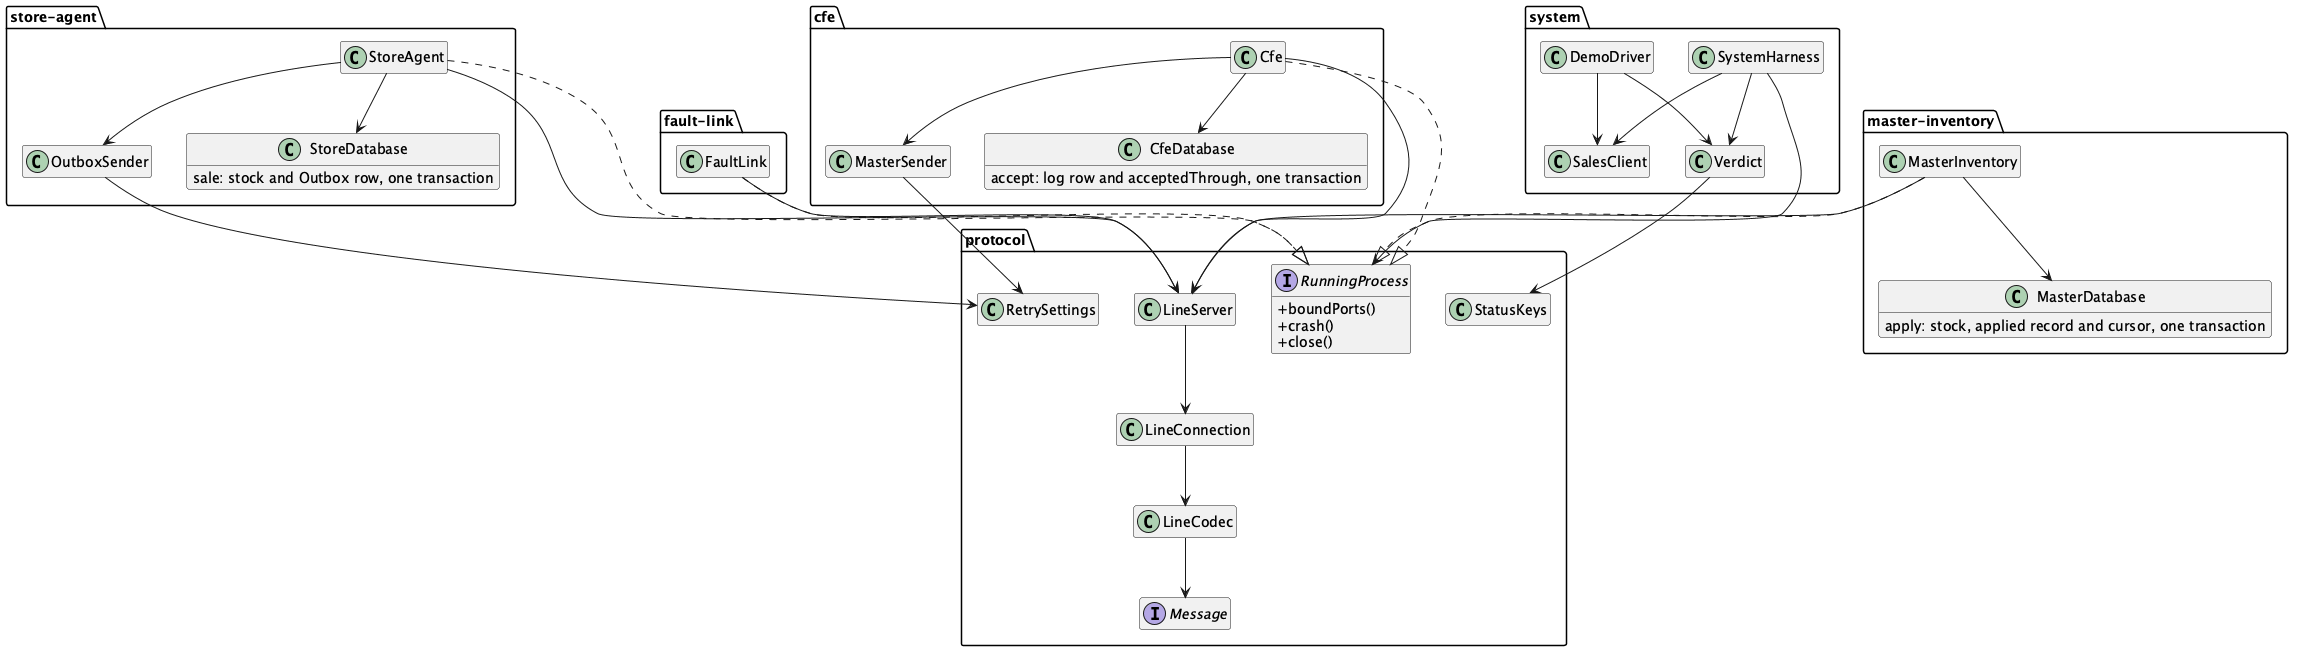

The diagram above was rendered by PlantUML. Its source (embedded in the PNG):
@startuml class-diagram
skinparam classAttributeIconSize 0
skinparam shadowing false
hide empty members

package protocol {
  interface Message
  class LineCodec
  class RetrySettings
  class StatusKeys
  interface RunningProcess {
    +boundPorts()
    +crash()
    +close()
  }
  class LineServer
  class LineConnection
}

package "store-agent" {
  class StoreAgent
  class StoreDatabase {
    sale: stock and Outbox row, one transaction
  }
  class OutboxSender
}

package "fault-link" {
  class FaultLink
}

package cfe {
  class Cfe
  class CfeDatabase {
    accept: log row and acceptedThrough, one transaction
  }
  class MasterSender
}

package "master-inventory" {
  class MasterInventory
  class MasterDatabase {
    apply: stock, applied record and cursor, one transaction
  }
}

package system {
  class SystemHarness
  class DemoDriver
  class Verdict
  class SalesClient
}

StoreAgent ..|> RunningProcess
FaultLink ..|> RunningProcess
Cfe ..|> RunningProcess
MasterInventory ..|> RunningProcess
StoreAgent --> StoreDatabase
StoreAgent --> OutboxSender
OutboxSender --> RetrySettings
Cfe --> CfeDatabase
Cfe --> MasterSender
MasterSender --> RetrySettings
MasterInventory --> MasterDatabase
StoreAgent --> LineServer
Cfe --> LineServer
MasterInventory --> LineServer
FaultLink --> LineServer
LineServer --> LineConnection
LineConnection --> LineCodec
LineCodec --> Message
SystemHarness --> RunningProcess
SystemHarness --> Verdict
SystemHarness --> SalesClient
DemoDriver --> SalesClient
DemoDriver --> Verdict
Verdict --> StatusKeys
@enduml